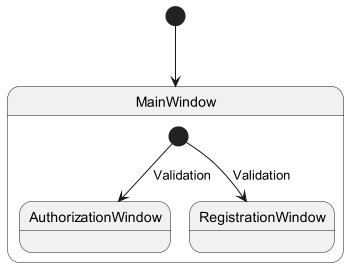

The diagram above was rendered by PlantUML. Its source (embedded in the PNG):
@startuml
'https://plantuml.com/state-diagram

scale 350 width
[*] --> MainWindow

state MainWindow {
  [*] --> AuthorizationWindow: Validation
  [*] --> RegistrationWindow: Validation
}

state AuthorizationWindow {
}

state RegistrationWindow{
}

@enduml